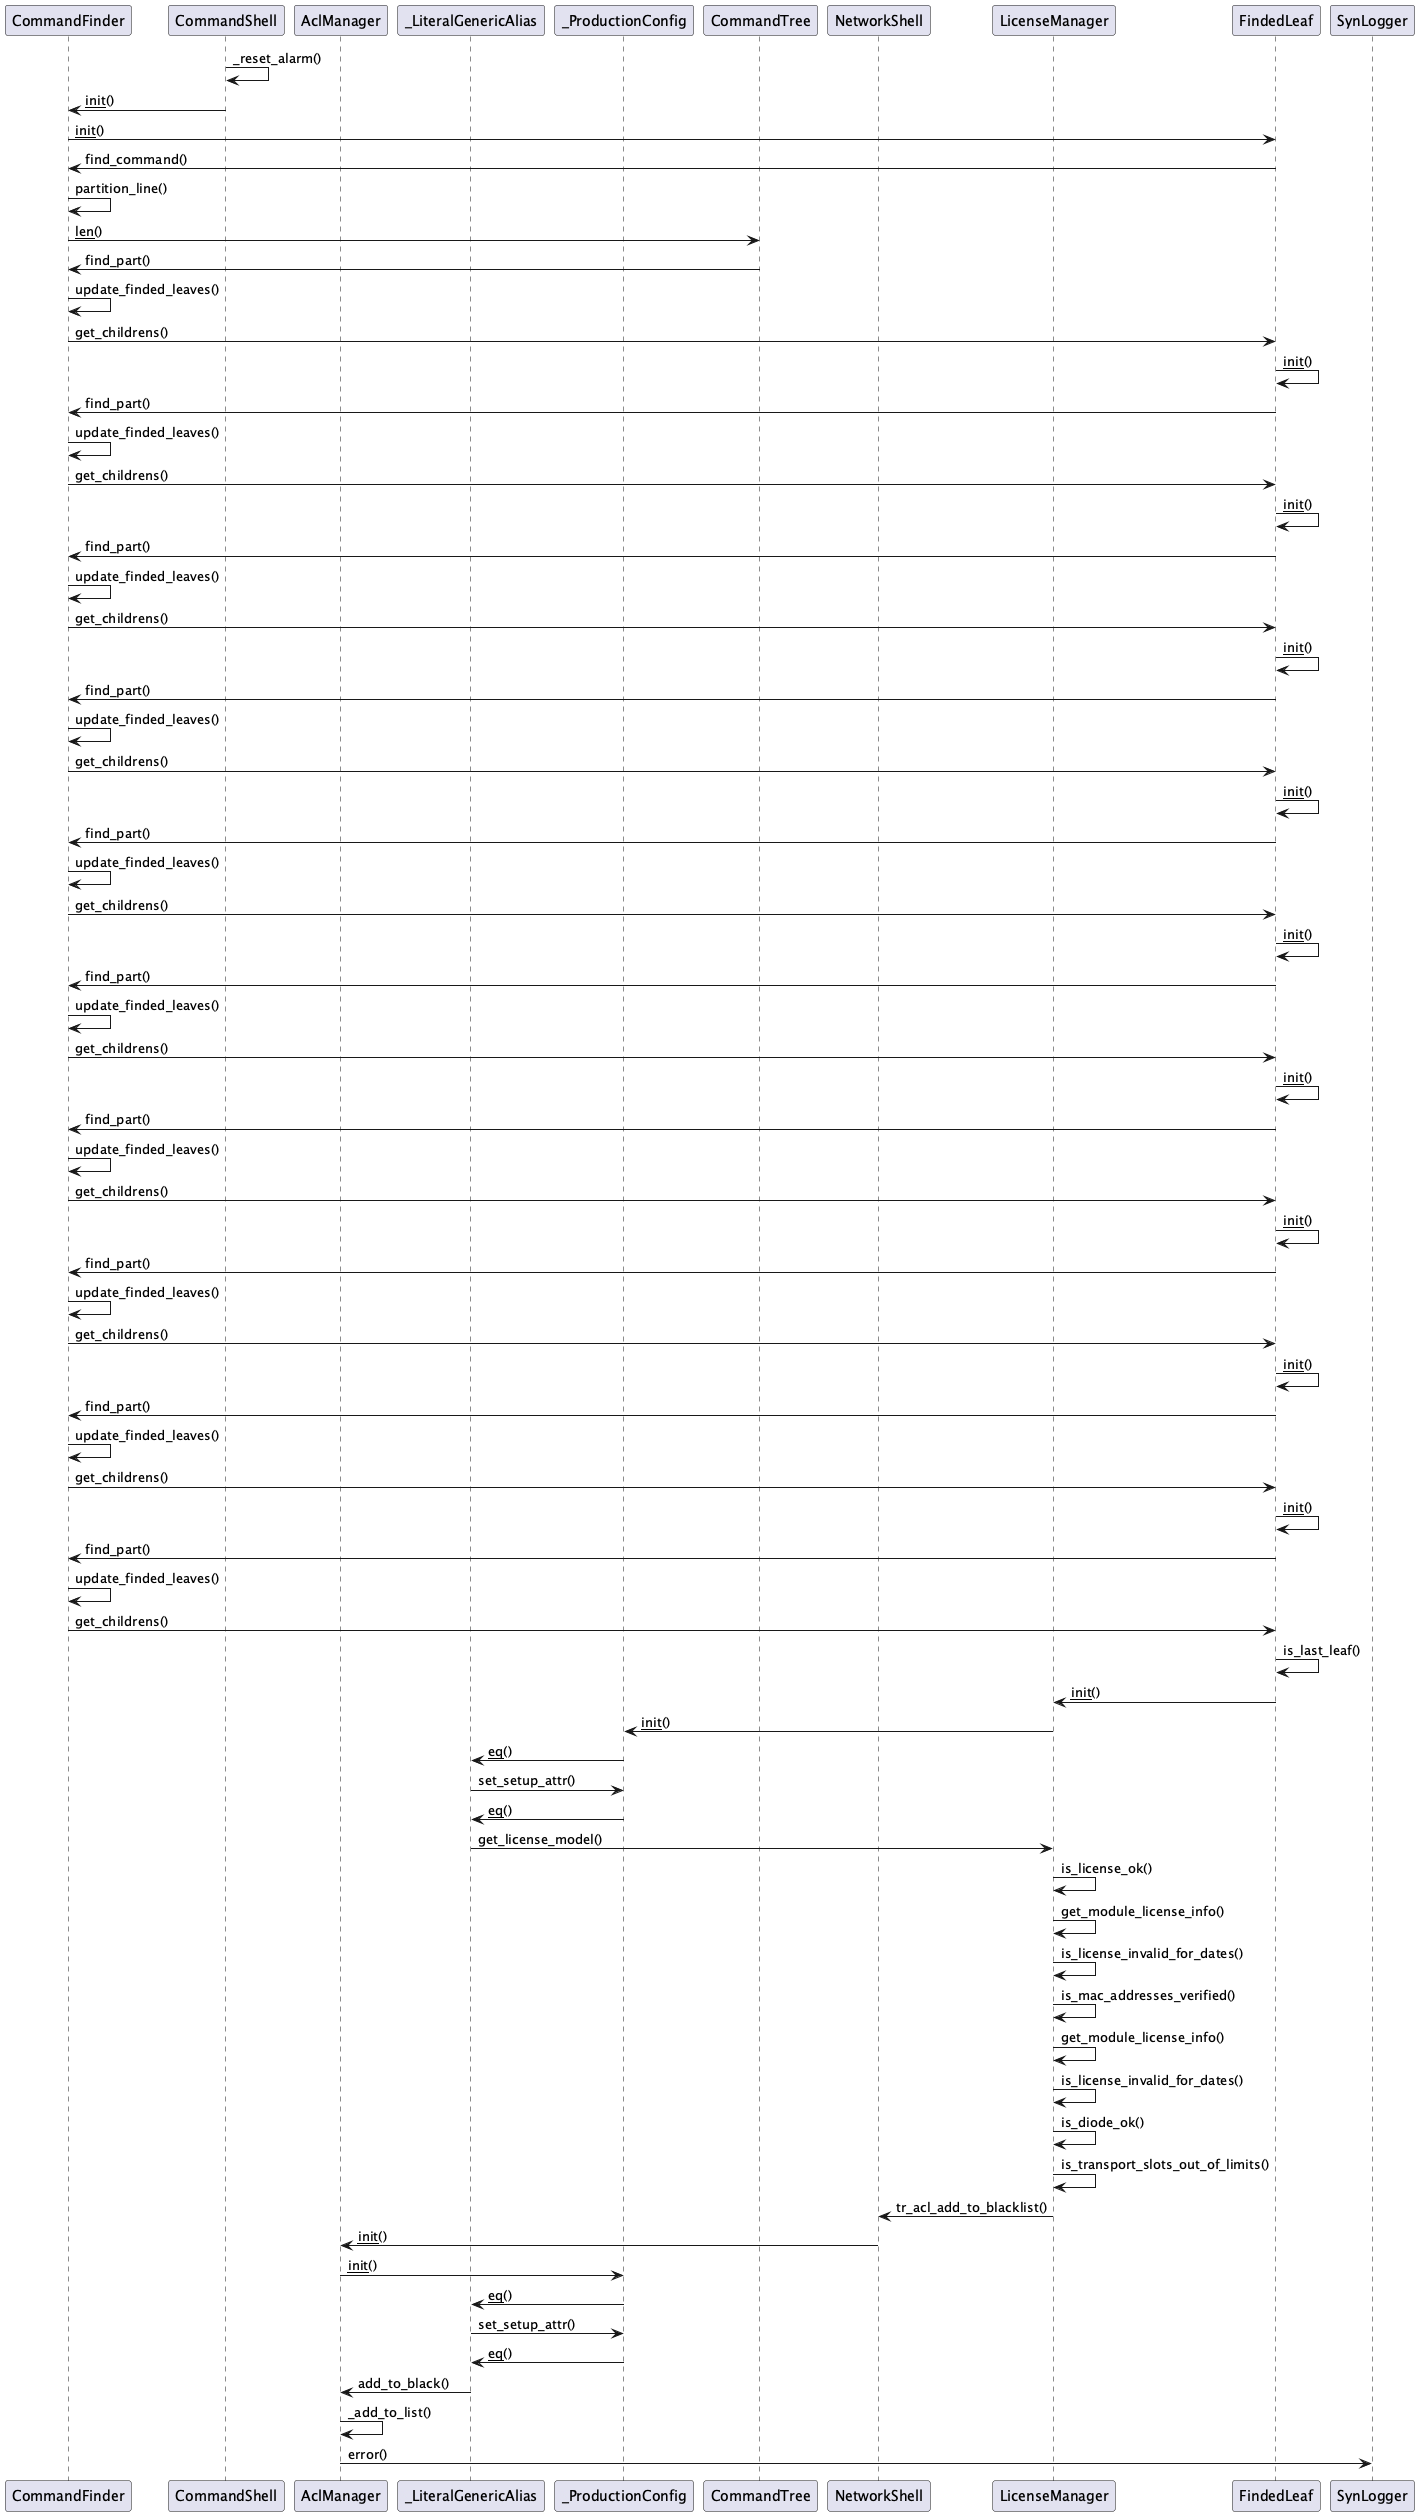

The diagram above was rendered by PlantUML. Its source (embedded in the PNG):
@startuml

participant "CommandFinder" as CommandFinder
participant "CommandShell" as CommandShell
participant "AclManager" as AclManager
participant "_LiteralGenericAlias" as _LiteralGenericAlias
participant "_ProductionConfig" as _ProductionConfig
participant "CommandTree" as CommandTree
participant "NetworkShell" as NetworkShell
participant "LicenseManager" as LicenseManager
participant "FindedLeaf" as FindedLeaf
participant "SynLogger" as SynLogger

CommandShell -> CommandShell : _reset_alarm()
CommandShell -> CommandFinder : __init__()
CommandFinder -> FindedLeaf : __init__()
FindedLeaf -> CommandFinder : find_command()
CommandFinder -> CommandFinder : partition_line()
CommandFinder -> CommandTree : __len__()
CommandTree -> CommandFinder : find_part()
CommandFinder -> CommandFinder : update_finded_leaves()
CommandFinder -> FindedLeaf : get_childrens()
FindedLeaf -> FindedLeaf : __init__()
FindedLeaf -> CommandFinder : find_part()
CommandFinder -> CommandFinder : update_finded_leaves()
CommandFinder -> FindedLeaf : get_childrens()
FindedLeaf -> FindedLeaf : __init__()
FindedLeaf -> CommandFinder : find_part()
CommandFinder -> CommandFinder : update_finded_leaves()
CommandFinder -> FindedLeaf : get_childrens()
FindedLeaf -> FindedLeaf : __init__()
FindedLeaf -> CommandFinder : find_part()
CommandFinder -> CommandFinder : update_finded_leaves()
CommandFinder -> FindedLeaf : get_childrens()
FindedLeaf -> FindedLeaf : __init__()
FindedLeaf -> CommandFinder : find_part()
CommandFinder -> CommandFinder : update_finded_leaves()
CommandFinder -> FindedLeaf : get_childrens()
FindedLeaf -> FindedLeaf : __init__()
FindedLeaf -> CommandFinder : find_part()
CommandFinder -> CommandFinder : update_finded_leaves()
CommandFinder -> FindedLeaf : get_childrens()
FindedLeaf -> FindedLeaf : __init__()
FindedLeaf -> CommandFinder : find_part()
CommandFinder -> CommandFinder : update_finded_leaves()
CommandFinder -> FindedLeaf : get_childrens()
FindedLeaf -> FindedLeaf : __init__()
FindedLeaf -> CommandFinder : find_part()
CommandFinder -> CommandFinder : update_finded_leaves()
CommandFinder -> FindedLeaf : get_childrens()
FindedLeaf -> FindedLeaf : __init__()
FindedLeaf -> CommandFinder : find_part()
CommandFinder -> CommandFinder : update_finded_leaves()
CommandFinder -> FindedLeaf : get_childrens()
FindedLeaf -> FindedLeaf : __init__()
FindedLeaf -> CommandFinder : find_part()
CommandFinder -> CommandFinder : update_finded_leaves()
CommandFinder -> FindedLeaf : get_childrens()
FindedLeaf -> FindedLeaf : is_last_leaf()
FindedLeaf -> LicenseManager : __init__()
LicenseManager -> _ProductionConfig : __init__()
_ProductionConfig -> _LiteralGenericAlias : __eq__()
_LiteralGenericAlias -> _ProductionConfig : set_setup_attr()
_ProductionConfig -> _LiteralGenericAlias : __eq__()
_LiteralGenericAlias -> LicenseManager : get_license_model()
LicenseManager -> LicenseManager : is_license_ok()
LicenseManager -> LicenseManager : get_module_license_info()
LicenseManager -> LicenseManager : is_license_invalid_for_dates()
LicenseManager -> LicenseManager : is_mac_addresses_verified()
LicenseManager -> LicenseManager : get_module_license_info()
LicenseManager -> LicenseManager : is_license_invalid_for_dates()
LicenseManager -> LicenseManager : is_diode_ok()
LicenseManager -> LicenseManager : is_transport_slots_out_of_limits()
LicenseManager -> NetworkShell : tr_acl_add_to_blacklist()
NetworkShell -> AclManager : __init__()
AclManager -> _ProductionConfig : __init__()
_ProductionConfig -> _LiteralGenericAlias : __eq__()
_LiteralGenericAlias -> _ProductionConfig : set_setup_attr()
_ProductionConfig -> _LiteralGenericAlias : __eq__()
_LiteralGenericAlias -> AclManager : add_to_black()
AclManager -> AclManager : _add_to_list()
AclManager -> SynLogger : error()

@enduml